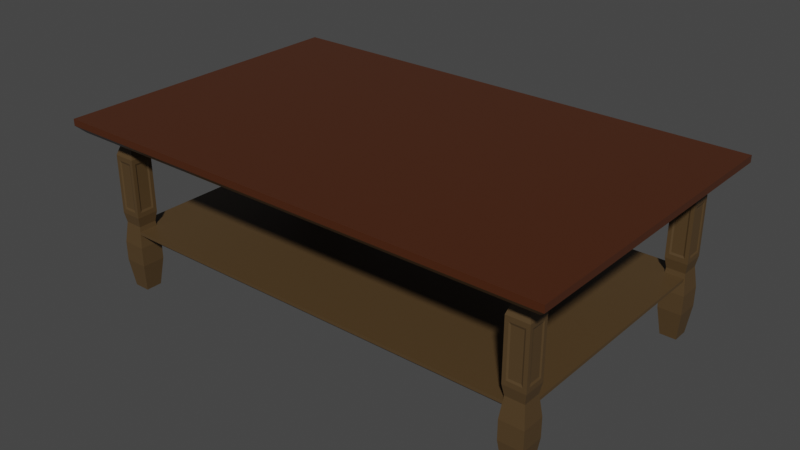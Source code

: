 # Source: coffee_table_0.blend  (saved by Blender 3.6.13; exported with 4.5.12 LTS)
import bpy
from mathutils import Matrix  # noqa: F401  (used for matrix-valued properties, if any)

bpy.ops.wm.read_factory_settings(use_empty=True)
scene = bpy.context.scene
scene.name = 'Scene'

# ---- collections
col_table = bpy.data.collections.new('Table'); scene.collection.children.link(col_table)

# ---- materials (node trees are filled in below, after node groups)
mat_material = bpy.data.materials.new('Material')
mat_material.alpha_threshold = 0.0
mat_material.use_transparent_shadow = False
mat_material.roughness = 0.5
mat_material.line_color = (0.0, 0.0, 0.0, 1.0)
mat_material_001 = bpy.data.materials.new('Material.001')
mat_material_001.use_transparent_shadow = False

# ---- material node trees
mat_material.use_nodes = True; mat_material.node_tree.nodes.clear()
_N = mat_material.node_tree.nodes; _L = mat_material.node_tree.links
n0 = _N.new('ShaderNodeOutputMaterial'); n0.name = 'Material Output'; n0.location = (300, 300)
n1 = _N.new('ShaderNodeBsdfPrincipled'); n1.name = 'Principled BSDF'; n1.location = (10, 300)
n1.distribution = 'GGX'
n1.subsurface_method = 'RANDOM_WALK_SKIN'
n1.inputs[0].default_value = (0.06949, 0.01932, 0.005675, 1.0)
n1.inputs[2].default_value = 0.3333
n1.inputs[3].default_value = 1.45
n1.inputs[27].default_value = (0.0, 0.0, 0.0, 1.0)
n1.inputs[28].default_value = 1.0
_L.new(n1.outputs[0], n0.inputs[0])
n0.is_active_output = True
mat_material_001.use_nodes = True; mat_material_001.node_tree.nodes.clear()
_N = mat_material_001.node_tree.nodes; _L = mat_material_001.node_tree.links
n0 = _N.new('ShaderNodeBsdfPrincipled'); n0.name = 'Principled BSDF'; n0.location = (10, 300)
n0.distribution = 'GGX'
n0.subsurface_method = 'RANDOM_WALK_SKIN'
n0.inputs[0].default_value = (0.08244, 0.04854, 0.01881, 1.0)
n0.inputs[3].default_value = 1.45
n0.inputs[27].default_value = (0.0, 0.0, 0.0, 1.0)
n0.inputs[28].default_value = 1.0
n1 = _N.new('ShaderNodeOutputMaterial'); n1.name = 'Material Output'; n1.location = (300, 300)
_L.new(n0.outputs[0], n1.inputs[0])
n1.is_active_output = True

# ---- world
world_world = bpy.data.worlds.new('World'); scene.world = world_world
world_world.use_nodes = True; world_world.node_tree.nodes.clear()
_N = world_world.node_tree.nodes; _L = world_world.node_tree.links
n0 = _N.new('ShaderNodeOutputWorld'); n0.name = 'World Output'; n0.location = (300, 300)
n1 = _N.new('ShaderNodeBackground'); n1.name = 'Background'; n1.location = (10, 300)
n1.inputs[0].default_value = (0.05088, 0.05088, 0.05088, 1.0)
_L.new(n1.outputs[0], n0.inputs[0])
n0.is_active_output = True
world_world.color = (0.05088, 0.05088, 0.05088)
world_world.use_sun_shadow = False
world_world.sun_shadow_jitter_overblur = 0.0

# ---- meshes
me_cube = bpy.data.meshes.new('Cube')
me_cube.from_pydata([(0.6269, 0.3913, 0.01725), (0.6269, -0.3913, 0.01725), (-0.6306, 0.3913, 0.01725), (-0.6306, -0.3913, 0.01725), (0.6091, 0.3735, -0.01725), (0.6269, 0.3913, 0.0005266), (0.6091, -0.3735, -0.01725), (0.6269, -0.3913, 0.0005266), (-0.6306, 0.3913, 0.0005266), (-0.6128, 0.3735, -0.01725), (-0.6128, -0.3735, -0.01725), (-0.6306, -0.3913, 0.0005266)], [], [(0, 2, 3, 1), (11, 3, 2, 8), (7, 1, 3, 11), (9, 4, 6, 10), (5, 0, 1, 7), (9, 10, 11, 8), (4, 9, 8, 5), (10, 6, 7, 11), (6, 4, 5, 7), (8, 2, 0, 5)])
_uv = me_cube.uv_layers.new(name='UVMap')
_uv.uv.foreach_set('vector', [0.625, 0.5, 0.875, 0.5, 0.875, 0.75, 0.625, 0.75, 0.5038, 0.0, 0.625, 0.0, 0.625, 0.25, 0.5038, 0.25, 0.5038, 0.75, 0.625, 0.75, 0.625, 1.0, 0.5038, 1.0, 0.1296, 0.5057, 0.3704, 0.5057, 0.3704, 0.7443, 0.1296, 0.7443, 0.5038, 0.5, 0.625, 0.5, 0.625, 0.75, 0.5038, 0.75, 0.1296, 0.5057, 0.1296, 0.7443, 0.125, 0.75, 0.125, 0.5, 0.3704, 0.5057, 0.1296, 0.5057, 0.125, 0.5, 0.375, 0.5, 0.1296, 0.7443, 0.3704, 0.7443, 0.375, 0.75, 0.125, 0.75, 0.3704, 0.7443, 0.3704, 0.5057, 0.5038, 0.5, 0.5038, 0.75, 0.5038, 0.25, 0.625, 0.25, 0.625, 0.5, 0.5038, 0.5])
me_cube.materials.append(mat_material)
me_cube.use_mirror_vertex_groups = False
me_cube.update()
me_cube_001 = bpy.data.meshes.new('Cube.001')
me_cube_001.from_pydata([(-0.02911, -0.02911, -0.1689), (-0.02911, -0.02911, -0.1209), (-0.02911, 0.02911, -0.1689), (-0.02911, 0.02911, -0.1209), (0.02911, -0.02911, -0.1689), (0.02911, -0.02911, -0.1209), (0.02911, 0.02911, -0.1689), (0.02911, 0.02911, -0.1209), (-0.02282, -0.02282, -0.06867), (-0.02282, 0.02282, -0.06867), (0.02282, 0.02282, -0.06867), (0.02282, -0.02282, -0.06867), (-0.0203, 0.0203, -0.2394), (-0.0203, -0.0203, -0.2394), (0.0203, 0.0203, -0.2394), (0.0203, -0.0203, -0.2394), (-0.02709, -0.02709, -0.04343), (-0.02709, 0.02709, -0.04343), (0.02709, 0.02709, -0.04343), (0.02709, -0.02709, -0.04343), (-0.02709, -0.02709, 0.1031), (-0.02709, 0.02709, 0.1031), (0.02709, 0.02709, 0.1031), (0.02709, -0.02709, 0.1031), (-0.01561, -0.01561, 0.1363), (-0.01561, 0.01561, 0.1363), (0.01561, 0.01561, 0.1363), (0.01561, -0.01561, 0.1363), (-0.02649, -0.02649, 0.1631), (-0.02649, 0.02649, 0.1631), (0.02649, 0.02649, 0.1631), (0.02649, -0.02649, 0.1631), (0.02709, -0.01822, -0.03182), (0.02709, 0.01822, -0.03182), (0.02709, 0.01822, 0.0915), (0.02709, -0.01822, 0.0915), (-0.02709, 0.01822, -0.03182), (-0.02709, -0.01822, -0.03182), (-0.02709, -0.01822, 0.0915), (-0.02709, 0.01822, 0.0915), (-0.01822, -0.02709, -0.03182), (0.01822, -0.02709, -0.03182), (0.01822, -0.02709, 0.0915), (-0.01822, -0.02709, 0.0915), (0.01822, 0.02709, -0.03182), (-0.01822, 0.02709, -0.03182), (-0.01822, 0.02709, 0.0915), (0.01822, 0.02709, 0.0915), (0.02526, -0.01438, -0.0268), (0.02526, 0.01438, -0.0268), (0.02526, 0.01438, 0.08648), (0.02526, -0.01438, 0.08648), (-0.02526, 0.01438, -0.0268), (-0.02526, -0.01438, -0.0268), (-0.02526, -0.01438, 0.08648), (-0.02526, 0.01438, 0.08648), (-0.01438, -0.02526, -0.0268), (0.01438, -0.02526, -0.0268), (0.01438, -0.02526, 0.08648), (-0.01438, -0.02526, 0.08648), (0.01438, 0.02526, -0.0268), (-0.01438, 0.02526, -0.0268), (-0.01438, 0.02526, 0.08648), (0.01438, 0.02526, 0.08648)], [], [(0, 1, 3, 2), (2, 3, 7, 6), (6, 7, 5, 4), (4, 5, 1, 0), (0, 2, 12, 13), (1, 5, 11, 8), (11, 10, 18, 19), (7, 3, 9, 10), (5, 7, 10, 11), (3, 1, 8, 9), (12, 14, 15, 13), (6, 4, 15, 14), (4, 0, 13, 15), (2, 6, 14, 12), (48, 49, 50, 51), (9, 8, 16, 17), (8, 11, 19, 16), (10, 9, 17, 18), (21, 20, 24, 25), (52, 53, 54, 55), (56, 57, 58, 59), (60, 61, 62, 63), (24, 27, 31, 28), (20, 23, 27, 24), (22, 21, 25, 26), (23, 22, 26, 27), (30, 29, 28, 31), (26, 25, 29, 30), (27, 26, 30, 31), (25, 24, 28, 29), (19, 18, 33, 32), (18, 22, 34, 33), (22, 23, 35, 34), (23, 19, 32, 35), (17, 16, 37, 36), (16, 20, 38, 37), (20, 21, 39, 38), (21, 17, 36, 39), (16, 19, 41, 40), (19, 23, 42, 41), (23, 20, 43, 42), (20, 16, 40, 43), (18, 17, 45, 44), (17, 21, 46, 45), (21, 22, 47, 46), (22, 18, 44, 47), (32, 33, 49, 48), (33, 34, 50, 49), (34, 35, 51, 50), (35, 32, 48, 51), (36, 37, 53, 52), (37, 38, 54, 53), (38, 39, 55, 54), (39, 36, 52, 55), (40, 41, 57, 56), (41, 42, 58, 57), (42, 43, 59, 58), (43, 40, 56, 59), (44, 45, 61, 60), (45, 46, 62, 61), (46, 47, 63, 62), (47, 44, 60, 63)])
_uv = me_cube_001.uv_layers.new(name='UVMap')
_uv.uv.foreach_set('vector', [0.375, 0.0, 0.625, 0.0, 0.625, 0.25, 0.375, 0.25, 0.375, 0.25, 0.625, 0.25, 0.625, 0.5, 0.375, 0.5, 0.375, 0.5, 0.625, 0.5, 0.625, 0.75, 0.375, 0.75, 0.375, 0.75, 0.625, 0.75, 0.625, 1.0, 0.375, 1.0, 0.375, 0.0, 0.375, 0.25, 0.375, 0.25, 0.375, 0.0, 0.625, 1.0, 0.625, 0.75, 0.625, 0.75, 0.625, 1.0, 0.625, 0.75, 0.625, 0.5, 0.625, 0.5, 0.625, 0.75, 0.625, 0.5, 0.625, 0.25, 0.625, 0.25, 0.625, 0.5, 0.625, 0.75, 0.625, 0.5, 0.625, 0.5, 0.625, 0.75, 0.625, 0.25, 0.625, 0.0, 0.625, 0.0, 0.625, 0.25, 0.125, 0.5, 0.375, 0.5, 0.375, 0.75, 0.125, 0.75, 0.375, 0.5, 0.375, 0.75, 0.375, 0.75, 0.375, 0.5, 0.375, 0.75, 0.375, 1.0, 0.375, 1.0, 0.375, 0.75, 0.375, 0.25, 0.375, 0.5, 0.375, 0.5, 0.375, 0.25, 0.625, 0.6913, 0.625, 0.5587, 0.625, 0.5587, 0.625, 0.6913, 0.625, 0.25, 0.625, 0.0, 0.625, 0.0, 0.625, 0.25, 0.625, 1.0, 0.625, 0.75, 0.625, 0.75, 0.625, 1.0, 0.625, 0.5, 0.625, 0.25, 0.625, 0.25, 0.625, 0.5, 0.625, 0.25, 0.625, 0.0, 0.625, 0.0, 0.625, 0.25, 0.625, 0.1913, 0.625, 0.05865, 0.625, 0.05865, 0.625, 0.1913, 0.625, 0.9413, 0.625, 0.8087, 0.625, 0.8087, 0.625, 0.9413, 0.625, 0.4413, 0.625, 0.3087, 0.625, 0.3087, 0.625, 0.4413, 0.625, 1.0, 0.625, 0.75, 0.625, 0.75, 0.625, 1.0, 0.625, 1.0, 0.625, 0.75, 0.625, 0.75, 0.625, 1.0, 0.625, 0.5, 0.625, 0.25, 0.625, 0.25, 0.625, 0.5, 0.625, 0.75, 0.625, 0.5, 0.625, 0.5, 0.625, 0.75, 0.625, 0.5, 0.875, 0.5, 0.875, 0.75, 0.625, 0.75, 0.625, 0.5, 0.625, 0.25, 0.625, 0.25, 0.625, 0.5, 0.625, 0.75, 0.625, 0.5, 0.625, 0.5, 0.625, 0.75, 0.625, 0.25, 0.625, 0.0, 0.625, 0.0, 0.625, 0.25, 0.625, 0.75, 0.625, 0.5, 0.625, 0.541, 0.625, 0.709, 0.625, 0.5, 0.625, 0.5, 0.625, 0.541, 0.625, 0.541, 0.625, 0.5, 0.625, 0.75, 0.625, 0.709, 0.625, 0.541, 0.625, 0.75, 0.625, 0.75, 0.625, 0.709, 0.625, 0.709, 0.625, 0.25, 0.625, 0.0, 0.625, 0.04095, 0.625, 0.209, 0.625, 0.0, 0.625, 0.0, 0.625, 0.04095, 0.625, 0.04095, 0.625, 0.0, 0.625, 0.25, 0.625, 0.209, 0.625, 0.04095, 0.625, 0.25, 0.625, 0.25, 0.625, 0.209, 0.625, 0.209, 0.625, 1.0, 0.625, 0.75, 0.625, 0.791, 0.625, 0.959, 0.625, 0.75, 0.625, 0.75, 0.625, 0.791, 0.625, 0.791, 0.625, 0.75, 0.625, 1.0, 0.625, 0.959, 0.625, 0.791, 0.625, 1.0, 0.625, 1.0, 0.625, 0.959, 0.625, 0.959, 0.625, 0.5, 0.625, 0.25, 0.625, 0.291, 0.625, 0.459, 0.625, 0.25, 0.625, 0.25, 0.625, 0.291, 0.625, 0.291, 0.625, 0.25, 0.625, 0.5, 0.625, 0.459, 0.625, 0.291, 0.625, 0.5, 0.625, 0.5, 0.625, 0.459, 0.625, 0.459, 0.625, 0.709, 0.625, 0.541, 0.625, 0.5587, 0.625, 0.6913, 0.625, 0.541, 0.625, 0.541, 0.625, 0.5587, 0.625, 0.5587, 0.625, 0.541, 0.625, 0.709, 0.625, 0.6913, 0.625, 0.5587, 0.625, 0.709, 0.625, 0.709, 0.625, 0.6913, 0.625, 0.6913, 0.625, 0.209, 0.625, 0.04095, 0.625, 0.05865, 0.625, 0.1913, 0.625, 0.04095, 0.625, 0.04095, 0.625, 0.05865, 0.625, 0.05865, 0.625, 0.04095, 0.625, 0.209, 0.625, 0.1913, 0.625, 0.05865, 0.625, 0.209, 0.625, 0.209, 0.625, 0.1913, 0.625, 0.1913, 0.625, 0.959, 0.625, 0.791, 0.625, 0.8087, 0.625, 0.9413, 0.625, 0.791, 0.625, 0.791, 0.625, 0.8087, 0.625, 0.8087, 0.625, 0.791, 0.625, 0.959, 0.625, 0.9413, 0.625, 0.8087, 0.625, 0.959, 0.625, 0.959, 0.625, 0.9413, 0.625, 0.9413, 0.625, 0.459, 0.625, 0.291, 0.625, 0.3087, 0.625, 0.4413, 0.625, 0.291, 0.625, 0.291, 0.625, 0.3087, 0.625, 0.3087, 0.625, 0.291, 0.625, 0.459, 0.625, 0.4413, 0.625, 0.3087, 0.625, 0.459, 0.625, 0.459, 0.625, 0.4413, 0.625, 0.4413])
me_cube_001.materials.append(mat_material_001)
me_cube_001.update()
me_cube_002 = bpy.data.meshes.new('Cube.002')
me_cube_002.from_pydata([(0.5618, 0.3312, 0.008497), (0.5618, -0.3312, 0.008497), (-0.5593, 0.3312, 0.008497), (-0.5593, -0.3312, 0.008497), (0.5521, 0.3215, -0.008497), (0.5618, 0.3312, 0.001204), (0.5521, -0.3215, -0.008497), (0.5618, -0.3312, 0.001204), (-0.5593, 0.3312, 0.001204), (-0.5496, 0.3215, -0.008497), (-0.5496, -0.3215, -0.008497), (-0.5593, -0.3312, 0.001204)], [], [(0, 2, 3, 1), (11, 3, 2, 8), (7, 1, 3, 11), (9, 4, 6, 10), (5, 0, 1, 7), (9, 10, 11, 8), (4, 9, 8, 5), (10, 6, 7, 11), (6, 4, 5, 7), (8, 2, 0, 5)])
_uv = me_cube_002.uv_layers.new(name='UVMap')
_uv.uv.foreach_set('vector', [0.625, 0.5, 0.875, 0.5, 0.875, 0.75, 0.625, 0.75, 0.5177, 0.0, 0.625, 0.0, 0.625, 0.25, 0.5177, 0.25, 0.5177, 0.75, 0.625, 0.75, 0.625, 1.0, 0.5177, 1.0, 0.128, 0.5037, 0.372, 0.5037, 0.372, 0.7463, 0.128, 0.7463, 0.5177, 0.5, 0.625, 0.5, 0.625, 0.75, 0.5177, 0.75, 0.128, 0.5037, 0.128, 0.7463, 0.125, 0.75, 0.125, 0.5, 0.372, 0.5037, 0.128, 0.5037, 0.125, 0.5, 0.375, 0.5, 0.128, 0.7463, 0.372, 0.7463, 0.375, 0.75, 0.125, 0.75, 0.372, 0.7463, 0.372, 0.5037, 0.5177, 0.5, 0.5177, 0.75, 0.5177, 0.25, 0.625, 0.25, 0.625, 0.5, 0.5177, 0.5])
me_cube_002.materials.append(mat_material_001)
me_cube_002.use_mirror_vertex_groups = False
me_cube_002.update()
me_cube_003 = bpy.data.meshes.new('Cube.003')
me_cube_003.from_pydata([(0.02911, -0.02911, -0.1689), (0.02911, -0.02911, -0.1209), (0.02911, 0.02911, -0.1689), (0.02911, 0.02911, -0.1209), (-0.02911, -0.02911, -0.1689), (-0.02911, -0.02911, -0.1209), (-0.02911, 0.02911, -0.1689), (-0.02911, 0.02911, -0.1209), (0.02282, -0.02282, -0.06867), (0.02282, 0.02282, -0.06867), (-0.02282, 0.02282, -0.06867), (-0.02282, -0.02282, -0.06867), (0.0203, 0.0203, -0.2394), (0.0203, -0.0203, -0.2394), (-0.0203, 0.0203, -0.2394), (-0.0203, -0.0203, -0.2394), (0.02709, -0.02709, -0.04343), (0.02709, 0.02709, -0.04343), (-0.02709, 0.02709, -0.04343), (-0.02709, -0.02709, -0.04343), (0.02709, -0.02709, 0.1031), (0.02709, 0.02709, 0.1031), (-0.02709, 0.02709, 0.1031), (-0.02709, -0.02709, 0.1031), (0.01561, -0.01561, 0.1363), (0.01561, 0.01561, 0.1363), (-0.01561, 0.01561, 0.1363), (-0.01561, -0.01561, 0.1363), (0.02649, -0.02649, 0.1631), (0.02649, 0.02649, 0.1631), (-0.02649, 0.02649, 0.1631), (-0.02649, -0.02649, 0.1631), (-0.02709, -0.01822, -0.03182), (-0.02709, 0.01822, -0.03182), (-0.02709, 0.01822, 0.0915), (-0.02709, -0.01822, 0.0915), (0.02709, 0.01822, -0.03182), (0.02709, -0.01822, -0.03182), (0.02709, -0.01822, 0.0915), (0.02709, 0.01822, 0.0915), (0.01822, -0.02709, -0.03182), (-0.01822, -0.02709, -0.03182), (-0.01822, -0.02709, 0.0915), (0.01822, -0.02709, 0.0915), (-0.01822, 0.02709, -0.03182), (0.01822, 0.02709, -0.03182), (0.01822, 0.02709, 0.0915), (-0.01822, 0.02709, 0.0915), (-0.02526, -0.01438, -0.0268), (-0.02526, 0.01438, -0.0268), (-0.02526, 0.01438, 0.08648), (-0.02526, -0.01438, 0.08648), (0.02526, 0.01438, -0.0268), (0.02526, -0.01438, -0.0268), (0.02526, -0.01438, 0.08648), (0.02526, 0.01438, 0.08648), (0.01438, -0.02526, -0.0268), (-0.01438, -0.02526, -0.0268), (-0.01438, -0.02526, 0.08648), (0.01438, -0.02526, 0.08648), (-0.01438, 0.02526, -0.0268), (0.01438, 0.02526, -0.0268), (0.01438, 0.02526, 0.08648), (-0.01438, 0.02526, 0.08648)], [], [(0, 2, 3, 1), (2, 6, 7, 3), (6, 4, 5, 7), (4, 0, 1, 5), (0, 13, 12, 2), (1, 8, 11, 5), (11, 19, 18, 10), (7, 10, 9, 3), (5, 11, 10, 7), (3, 9, 8, 1), (12, 13, 15, 14), (6, 14, 15, 4), (4, 15, 13, 0), (2, 12, 14, 6), (48, 51, 50, 49), (9, 17, 16, 8), (8, 16, 19, 11), (10, 18, 17, 9), (21, 25, 24, 20), (52, 55, 54, 53), (56, 59, 58, 57), (60, 63, 62, 61), (24, 28, 31, 27), (20, 24, 27, 23), (22, 26, 25, 21), (23, 27, 26, 22), (30, 31, 28, 29), (26, 30, 29, 25), (27, 31, 30, 26), (25, 29, 28, 24), (19, 32, 33, 18), (18, 33, 34, 22), (22, 34, 35, 23), (23, 35, 32, 19), (17, 36, 37, 16), (16, 37, 38, 20), (20, 38, 39, 21), (21, 39, 36, 17), (16, 40, 41, 19), (19, 41, 42, 23), (23, 42, 43, 20), (20, 43, 40, 16), (18, 44, 45, 17), (17, 45, 46, 21), (21, 46, 47, 22), (22, 47, 44, 18), (32, 48, 49, 33), (33, 49, 50, 34), (34, 50, 51, 35), (35, 51, 48, 32), (36, 52, 53, 37), (37, 53, 54, 38), (38, 54, 55, 39), (39, 55, 52, 36), (40, 56, 57, 41), (41, 57, 58, 42), (42, 58, 59, 43), (43, 59, 56, 40), (44, 60, 61, 45), (45, 61, 62, 46), (46, 62, 63, 47), (47, 63, 60, 44)])
_uv = me_cube_003.uv_layers.new(name='UVMap')
_uv.uv.foreach_set('vector', [0.375, 0.0, 0.375, 0.25, 0.625, 0.25, 0.625, 0.0, 0.375, 0.25, 0.375, 0.5, 0.625, 0.5, 0.625, 0.25, 0.375, 0.5, 0.375, 0.75, 0.625, 0.75, 0.625, 0.5, 0.375, 0.75, 0.375, 1.0, 0.625, 1.0, 0.625, 0.75, 0.375, 0.0, 0.375, 0.0, 0.375, 0.25, 0.375, 0.25, 0.625, 1.0, 0.625, 1.0, 0.625, 0.75, 0.625, 0.75, 0.625, 0.75, 0.625, 0.75, 0.625, 0.5, 0.625, 0.5, 0.625, 0.5, 0.625, 0.5, 0.625, 0.25, 0.625, 0.25, 0.625, 0.75, 0.625, 0.75, 0.625, 0.5, 0.625, 0.5, 0.625, 0.25, 0.625, 0.25, 0.625, 0.0, 0.625, 0.0, 0.125, 0.5, 0.125, 0.75, 0.375, 0.75, 0.375, 0.5, 0.375, 0.5, 0.375, 0.5, 0.375, 0.75, 0.375, 0.75, 0.375, 0.75, 0.375, 0.75, 0.375, 1.0, 0.375, 1.0, 0.375, 0.25, 0.375, 0.25, 0.375, 0.5, 0.375, 0.5, 0.625, 0.6913, 0.625, 0.6913, 0.625, 0.5587, 0.625, 0.5587, 0.625, 0.25, 0.625, 0.25, 0.625, 0.0, 0.625, 0.0, 0.625, 1.0, 0.625, 1.0, 0.625, 0.75, 0.625, 0.75, 0.625, 0.5, 0.625, 0.5, 0.625, 0.25, 0.625, 0.25, 0.625, 0.25, 0.625, 0.25, 0.625, 0.0, 0.625, 0.0, 0.625, 0.1913, 0.625, 0.1913, 0.625, 0.05865, 0.625, 0.05865, 0.625, 0.9413, 0.625, 0.9413, 0.625, 0.8087, 0.625, 0.8087, 0.625, 0.4413, 0.625, 0.4413, 0.625, 0.3087, 0.625, 0.3087, 0.625, 1.0, 0.625, 1.0, 0.625, 0.75, 0.625, 0.75, 0.625, 1.0, 0.625, 1.0, 0.625, 0.75, 0.625, 0.75, 0.625, 0.5, 0.625, 0.5, 0.625, 0.25, 0.625, 0.25, 0.625, 0.75, 0.625, 0.75, 0.625, 0.5, 0.625, 0.5, 0.625, 0.5, 0.625, 0.75, 0.875, 0.75, 0.875, 0.5, 0.625, 0.5, 0.625, 0.5, 0.625, 0.25, 0.625, 0.25, 0.625, 0.75, 0.625, 0.75, 0.625, 0.5, 0.625, 0.5, 0.625, 0.25, 0.625, 0.25, 0.625, 0.0, 0.625, 0.0, 0.625, 0.75, 0.625, 0.709, 0.625, 0.541, 0.625, 0.5, 0.625, 0.5, 0.625, 0.541, 0.625, 0.541, 0.625, 0.5, 0.625, 0.5, 0.625, 0.541, 0.625, 0.709, 0.625, 0.75, 0.625, 0.75, 0.625, 0.709, 0.625, 0.709, 0.625, 0.75, 0.625, 0.25, 0.625, 0.209, 0.625, 0.04095, 0.625, 0.0, 0.625, 0.0, 0.625, 0.04095, 0.625, 0.04095, 0.625, 0.0, 0.625, 0.0, 0.625, 0.04095, 0.625, 0.209, 0.625, 0.25, 0.625, 0.25, 0.625, 0.209, 0.625, 0.209, 0.625, 0.25, 0.625, 1.0, 0.625, 0.959, 0.625, 0.791, 0.625, 0.75, 0.625, 0.75, 0.625, 0.791, 0.625, 0.791, 0.625, 0.75, 0.625, 0.75, 0.625, 0.791, 0.625, 0.959, 0.625, 1.0, 0.625, 1.0, 0.625, 0.959, 0.625, 0.959, 0.625, 1.0, 0.625, 0.5, 0.625, 0.459, 0.625, 0.291, 0.625, 0.25, 0.625, 0.25, 0.625, 0.291, 0.625, 0.291, 0.625, 0.25, 0.625, 0.25, 0.625, 0.291, 0.625, 0.459, 0.625, 0.5, 0.625, 0.5, 0.625, 0.459, 0.625, 0.459, 0.625, 0.5, 0.625, 0.709, 0.625, 0.6913, 0.625, 0.5587, 0.625, 0.541, 0.625, 0.541, 0.625, 0.5587, 0.625, 0.5587, 0.625, 0.541, 0.625, 0.541, 0.625, 0.5587, 0.625, 0.6913, 0.625, 0.709, 0.625, 0.709, 0.625, 0.6913, 0.625, 0.6913, 0.625, 0.709, 0.625, 0.209, 0.625, 0.1913, 0.625, 0.05865, 0.625, 0.04095, 0.625, 0.04095, 0.625, 0.05865, 0.625, 0.05865, 0.625, 0.04095, 0.625, 0.04095, 0.625, 0.05865, 0.625, 0.1913, 0.625, 0.209, 0.625, 0.209, 0.625, 0.1913, 0.625, 0.1913, 0.625, 0.209, 0.625, 0.959, 0.625, 0.9413, 0.625, 0.8087, 0.625, 0.791, 0.625, 0.791, 0.625, 0.8087, 0.625, 0.8087, 0.625, 0.791, 0.625, 0.791, 0.625, 0.8087, 0.625, 0.9413, 0.625, 0.959, 0.625, 0.959, 0.625, 0.9413, 0.625, 0.9413, 0.625, 0.959, 0.625, 0.459, 0.625, 0.4413, 0.625, 0.3087, 0.625, 0.291, 0.625, 0.291, 0.625, 0.3087, 0.625, 0.3087, 0.625, 0.291, 0.625, 0.291, 0.625, 0.3087, 0.625, 0.4413, 0.625, 0.459, 0.625, 0.459, 0.625, 0.4413, 0.625, 0.4413, 0.625, 0.459])
me_cube_003.materials.append(mat_material_001)
me_cube_003.update()
me_cube_004 = bpy.data.meshes.new('Cube.004')
me_cube_004.from_pydata([(-0.02911, 0.0291, -0.1689), (-0.02911, -0.02911, -0.1689), (-0.02911, 0.0291, -0.1209), (0.02911, 0.0291, -0.1689), (-0.0203, 0.0203, -0.2394), (-0.0203, -0.0203, -0.2394), (0.0203, 0.0203, -0.2394), (0.0203, -0.0203, -0.2394), (0.02911, -0.02911, -0.1689), (0.02911, -0.02911, -0.1209), (-0.02911, -0.02911, -0.1209), (0.02911, 0.0291, -0.1209), (0.02282, -0.02282, -0.06867), (-0.02282, -0.02282, -0.06867), (0.02282, 0.02282, -0.06867), (0.02709, -0.02709, -0.04343), (-0.02709, -0.02709, -0.04343), (0.02709, 0.02709, -0.04343), (0.02709, -0.02709, 0.1031), (0.02709, -0.01822, -0.03182), (0.01822, -0.02709, -0.03182), (-0.01822, -0.02709, -0.03182), (0.01822, -0.02709, 0.0915), (0.01438, -0.02526, -0.0268), (-0.01438, -0.02526, -0.0268), (0.01438, -0.02526, 0.08648), (-0.01438, -0.02526, 0.08648), (-0.01822, -0.02709, 0.0915), (-0.02709, -0.02709, 0.1031), (-0.02709, 0.02709, 0.1031), (-0.01561, -0.01561, 0.1363), (-0.02709, -0.01822, 0.0915), (-0.02709, -0.01822, -0.03182), (-0.02709, 0.01822, 0.0915), (-0.02526, -0.01438, 0.08648), (-0.02526, -0.01438, -0.0268), (-0.02526, 0.01438, 0.08648), (-0.02526, 0.01438, -0.0268), (-0.02709, 0.01822, -0.03182), (-0.02709, 0.02709, -0.04343), (-0.02282, 0.02282, -0.06867), (-0.01822, 0.02709, -0.03182), (0.01822, 0.02709, -0.03182), (-0.01822, 0.02709, 0.0915), (-0.01438, 0.02526, -0.0268), (0.01438, 0.02526, -0.0268), (-0.01438, 0.02526, 0.08648), (0.01438, 0.02526, 0.08648), (0.01822, 0.02709, 0.0915), (0.02709, 0.02709, 0.1031), (0.01561, 0.01561, 0.1363), (0.02709, 0.01822, 0.0915), (0.02709, 0.01822, -0.03182), (0.02709, -0.01822, 0.0915), (0.02526, 0.01438, 0.08648), (0.02526, 0.01438, -0.0268), (0.02526, -0.01438, 0.08648), (0.02526, -0.01438, -0.0268), (0.01561, -0.01561, 0.1363), (-0.01561, 0.01561, 0.1363), (0.02649, 0.02649, 0.1631), (0.02649, -0.02649, 0.1631), (-0.02649, 0.02649, 0.1631), (-0.02649, -0.02649, 0.1631)], [], [(0, 4, 5, 1), (0, 1, 10, 2), (3, 0, 2, 11), (3, 6, 4, 0), (5, 4, 6, 7), (8, 7, 6, 3), (1, 5, 7, 8), (1, 8, 9, 10), (8, 3, 11, 9), (9, 12, 13, 10), (11, 14, 12, 9), (12, 15, 16, 13), (14, 17, 15, 12), (15, 20, 21, 16), (17, 52, 19, 15), (18, 22, 20, 15), (15, 19, 53, 18), (20, 23, 24, 21), (22, 25, 23, 20), (23, 25, 26, 24), (27, 26, 25, 22), (21, 24, 26, 27), (16, 21, 27, 28), (28, 27, 22, 18), (29, 33, 31, 28), (28, 30, 59, 29), (18, 58, 30, 28), (28, 31, 32, 16), (31, 34, 35, 32), (33, 36, 34, 31), (35, 34, 36, 37), (38, 37, 36, 33), (32, 35, 37, 38), (16, 32, 38, 39), (39, 38, 33, 29), (13, 16, 39, 40), (39, 41, 42, 17), (40, 39, 17, 14), (29, 43, 41, 39), (41, 44, 45, 42), (43, 46, 44, 41), (44, 46, 47, 45), (48, 47, 46, 43), (42, 45, 47, 48), (17, 42, 48, 49), (49, 48, 43, 29), (18, 53, 51, 49), (49, 50, 58, 18), (29, 59, 50, 49), (49, 51, 52, 17), (51, 54, 55, 52), (53, 56, 54, 51), (55, 54, 56, 57), (19, 57, 56, 53), (52, 55, 57, 19), (50, 60, 61, 58), (59, 62, 60, 50), (61, 60, 62, 63), (30, 63, 62, 59), (58, 61, 63, 30), (10, 13, 40, 2), (2, 40, 14, 11)])
_uv = me_cube_004.uv_layers.new(name='UVMap')
_uv.uv.foreach_set('vector', [0.375, 0.0, 0.375, 0.0, 0.375, 0.25, 0.375, 0.25, 0.375, 0.0, 0.375, 0.25, 0.625, 0.25, 0.625, 0.0, 0.375, 0.75, 0.375, 1.0, 0.625, 1.0, 0.625, 0.75, 0.375, 0.75, 0.375, 0.75, 0.375, 1.0, 0.375, 1.0, 0.125, 0.5, 0.125, 0.75, 0.375, 0.75, 0.375, 0.5, 0.375, 0.5, 0.375, 0.5, 0.375, 0.75, 0.375, 0.75, 0.375, 0.25, 0.375, 0.25, 0.375, 0.5, 0.375, 0.5, 0.375, 0.25, 0.375, 0.5, 0.625, 0.5, 0.625, 0.25, 0.375, 0.5, 0.375, 0.75, 0.625, 0.75, 0.625, 0.5, 0.625, 0.5, 0.625, 0.5, 0.625, 0.25, 0.625, 0.25, 0.625, 0.75, 0.625, 0.75, 0.625, 0.5, 0.625, 0.5, 0.625, 0.5, 0.625, 0.5, 0.625, 0.25, 0.625, 0.25, 0.625, 0.75, 0.625, 0.75, 0.625, 0.5, 0.625, 0.5, 0.625, 0.5, 0.625, 0.459, 0.625, 0.291, 0.625, 0.25, 0.625, 0.75, 0.625, 0.709, 0.625, 0.541, 0.625, 0.5, 0.625, 0.5, 0.625, 0.459, 0.625, 0.459, 0.625, 0.5, 0.625, 0.5, 0.625, 0.541, 0.625, 0.541, 0.625, 0.5, 0.625, 0.459, 0.625, 0.4413, 0.625, 0.3087, 0.625, 0.291, 0.625, 0.459, 0.625, 0.4413, 0.625, 0.4413, 0.625, 0.459, 0.625, 0.4413, 0.625, 0.4413, 0.625, 0.3087, 0.625, 0.3087, 0.625, 0.291, 0.625, 0.3087, 0.625, 0.4413, 0.625, 0.459, 0.625, 0.291, 0.625, 0.3087, 0.625, 0.3087, 0.625, 0.291, 0.625, 0.25, 0.625, 0.291, 0.625, 0.291, 0.625, 0.25, 0.625, 0.25, 0.625, 0.291, 0.625, 0.459, 0.625, 0.5, 0.625, 0.0, 0.625, 0.04095, 0.625, 0.209, 0.625, 0.25, 0.625, 0.25, 0.625, 0.25, 0.625, 0.0, 0.625, 0.0, 0.625, 0.5, 0.625, 0.5, 0.625, 0.25, 0.625, 0.25, 0.625, 0.25, 0.625, 0.209, 0.625, 0.209, 0.625, 0.25, 0.625, 0.209, 0.625, 0.1913, 0.625, 0.1913, 0.625, 0.209, 0.625, 0.04095, 0.625, 0.05865, 0.625, 0.1913, 0.625, 0.209, 0.625, 0.1913, 0.625, 0.1913, 0.625, 0.05865, 0.625, 0.05865, 0.625, 0.04095, 0.625, 0.05865, 0.625, 0.05865, 0.625, 0.04095, 0.625, 0.209, 0.625, 0.1913, 0.625, 0.05865, 0.625, 0.04095, 0.625, 0.25, 0.625, 0.209, 0.625, 0.04095, 0.625, 0.0, 0.625, 0.0, 0.625, 0.04095, 0.625, 0.04095, 0.625, 0.0, 0.625, 0.25, 0.625, 0.25, 0.625, 0.0, 0.625, 0.0, 0.625, 1.0, 0.625, 0.959, 0.625, 0.791, 0.625, 0.75, 0.625, 1.0, 0.625, 1.0, 0.625, 0.75, 0.625, 0.75, 0.625, 1.0, 0.625, 0.959, 0.625, 0.959, 0.625, 1.0, 0.625, 0.959, 0.625, 0.9413, 0.625, 0.8087, 0.625, 0.791, 0.625, 0.959, 0.625, 0.9413, 0.625, 0.9413, 0.625, 0.959, 0.625, 0.9413, 0.625, 0.9413, 0.625, 0.8087, 0.625, 0.8087, 0.625, 0.791, 0.625, 0.8087, 0.625, 0.9413, 0.625, 0.959, 0.625, 0.791, 0.625, 0.8087, 0.625, 0.8087, 0.625, 0.791, 0.625, 0.75, 0.625, 0.791, 0.625, 0.791, 0.625, 0.75, 0.625, 0.75, 0.625, 0.791, 0.625, 0.959, 0.625, 1.0, 0.625, 0.5, 0.625, 0.541, 0.625, 0.709, 0.625, 0.75, 0.625, 0.75, 0.625, 0.75, 0.625, 0.5, 0.625, 0.5, 0.625, 1.0, 0.625, 1.0, 0.625, 0.75, 0.625, 0.75, 0.625, 0.75, 0.625, 0.709, 0.625, 0.709, 0.625, 0.75, 0.625, 0.709, 0.625, 0.6913, 0.625, 0.6913, 0.625, 0.709, 0.625, 0.541, 0.625, 0.5587, 0.625, 0.6913, 0.625, 0.709, 0.625, 0.6913, 0.625, 0.6913, 0.625, 0.5587, 0.625, 0.5587, 0.625, 0.541, 0.625, 0.5587, 0.625, 0.5587, 0.625, 0.541, 0.625, 0.709, 0.625, 0.6913, 0.625, 0.5587, 0.625, 0.541, 0.625, 0.75, 0.625, 0.75, 0.625, 0.5, 0.625, 0.5, 0.625, 1.0, 0.625, 1.0, 0.625, 0.75, 0.625, 0.75, 0.625, 0.5, 0.625, 0.75, 0.875, 0.75, 0.875, 0.5, 0.625, 0.25, 0.625, 0.25, 0.625, 0.0, 0.625, 0.0, 0.625, 0.5, 0.625, 0.5, 0.625, 0.25, 0.625, 0.25, 0.625, 0.25, 0.625, 0.25, 0.625, 0.0, 0.625, 0.0, 0.625, 1.0, 0.625, 1.0, 0.625, 0.75, 0.625, 0.75])
me_cube_004.materials.append(mat_material_001)
me_cube_004.update()
me_cube_005 = bpy.data.meshes.new('Cube.005')
me_cube_005.from_pydata([(0.02911, 0.0291, -0.1689), (0.02911, -0.02911, -0.1689), (0.02911, 0.0291, -0.1209), (-0.0291, 0.0291, -0.1689), (0.0203, 0.0203, -0.2394), (0.0203, -0.0203, -0.2394), (-0.0203, 0.0203, -0.2394), (-0.0203, -0.0203, -0.2394), (-0.0291, -0.02911, -0.1689), (-0.0291, -0.02911, -0.1209), (0.02911, -0.02911, -0.1209), (-0.0291, 0.0291, -0.1209), (-0.02282, -0.02282, -0.06867), (0.02282, -0.02282, -0.06867), (-0.02282, 0.02282, -0.06867), (-0.02709, -0.02709, -0.04343), (0.02709, -0.02709, -0.04343), (-0.02709, 0.02709, -0.04343), (-0.02709, -0.02709, 0.1031), (-0.02709, -0.01822, -0.03182), (-0.01822, -0.02709, -0.03182), (0.01822, -0.02709, -0.03182), (-0.01822, -0.02709, 0.0915), (-0.01438, -0.02526, -0.0268), (0.01438, -0.02526, -0.0268), (-0.01438, -0.02526, 0.08648), (0.01438, -0.02526, 0.08648), (0.01822, -0.02709, 0.0915), (0.02709, -0.02709, 0.1031), (0.02709, 0.02709, 0.1031), (0.01561, -0.01561, 0.1363), (0.02709, -0.01822, 0.0915), (0.02709, -0.01822, -0.03182), (0.02709, 0.01822, 0.0915), (0.02526, -0.01438, 0.08648), (0.02526, -0.01438, -0.0268), (0.02526, 0.01438, 0.08648), (0.02526, 0.01438, -0.0268), (0.02709, 0.01822, -0.03182), (0.02709, 0.02709, -0.04343), (0.02282, 0.02282, -0.06867), (0.01822, 0.02709, -0.03182), (-0.01822, 0.02709, -0.03182), (0.01822, 0.02709, 0.0915), (0.01438, 0.02526, -0.0268), (-0.01438, 0.02526, -0.0268), (0.01438, 0.02526, 0.08648), (-0.01438, 0.02526, 0.08648), (-0.01822, 0.02709, 0.0915), (-0.02709, 0.02709, 0.1031), (-0.01561, 0.01561, 0.1363), (-0.02709, 0.01822, 0.0915), (-0.02709, 0.01822, -0.03182), (-0.02709, -0.01822, 0.0915), (-0.02526, 0.01438, 0.08648), (-0.02526, 0.01438, -0.0268), (-0.02526, -0.01438, 0.08648), (-0.02526, -0.01438, -0.0268), (-0.01561, -0.01561, 0.1363), (0.01561, 0.01561, 0.1363), (-0.02649, 0.02649, 0.1631), (-0.02649, -0.02649, 0.1631), (0.02649, 0.02649, 0.1631), (0.02649, -0.02649, 0.1631)], [], [(0, 1, 5, 4), (0, 2, 10, 1), (3, 11, 2, 0), (3, 0, 4, 6), (5, 7, 6, 4), (8, 3, 6, 7), (1, 8, 7, 5), (1, 10, 9, 8), (8, 9, 11, 3), (9, 10, 13, 12), (11, 9, 12, 14), (12, 13, 16, 15), (14, 12, 15, 17), (15, 16, 21, 20), (17, 15, 19, 52), (18, 15, 20, 22), (15, 18, 53, 19), (20, 21, 24, 23), (22, 20, 23, 25), (23, 24, 26, 25), (27, 22, 25, 26), (21, 27, 26, 24), (16, 28, 27, 21), (28, 18, 22, 27), (29, 28, 31, 33), (28, 29, 59, 30), (18, 28, 30, 58), (28, 16, 32, 31), (31, 32, 35, 34), (33, 31, 34, 36), (35, 37, 36, 34), (38, 33, 36, 37), (32, 38, 37, 35), (16, 39, 38, 32), (39, 29, 33, 38), (13, 40, 39, 16), (39, 17, 42, 41), (40, 14, 17, 39), (29, 39, 41, 43), (41, 42, 45, 44), (43, 41, 44, 46), (44, 45, 47, 46), (48, 43, 46, 47), (42, 48, 47, 45), (17, 49, 48, 42), (49, 29, 43, 48), (18, 49, 51, 53), (49, 18, 58, 50), (29, 49, 50, 59), (49, 17, 52, 51), (51, 52, 55, 54), (53, 51, 54, 56), (55, 57, 56, 54), (19, 53, 56, 57), (52, 19, 57, 55), (50, 58, 61, 60), (59, 50, 60, 62), (61, 63, 62, 60), (30, 59, 62, 63), (58, 30, 63, 61), (10, 2, 40, 13), (2, 11, 14, 40)])
_uv = me_cube_005.uv_layers.new(name='UVMap')
_uv.uv.foreach_set('vector', [0.375, 0.0, 0.375, 0.25, 0.375, 0.25, 0.375, 0.0, 0.375, 0.0, 0.625, 0.0, 0.625, 0.25, 0.375, 0.25, 0.375, 0.75, 0.625, 0.75, 0.625, 1.0, 0.375, 1.0, 0.375, 0.75, 0.375, 1.0, 0.375, 1.0, 0.375, 0.75, 0.125, 0.5, 0.375, 0.5, 0.375, 0.75, 0.125, 0.75, 0.375, 0.5, 0.375, 0.75, 0.375, 0.75, 0.375, 0.5, 0.375, 0.25, 0.375, 0.5, 0.375, 0.5, 0.375, 0.25, 0.375, 0.25, 0.625, 0.25, 0.625, 0.5, 0.375, 0.5, 0.375, 0.5, 0.625, 0.5, 0.625, 0.75, 0.375, 0.75, 0.625, 0.5, 0.625, 0.25, 0.625, 0.25, 0.625, 0.5, 0.625, 0.75, 0.625, 0.5, 0.625, 0.5, 0.625, 0.75, 0.625, 0.5, 0.625, 0.25, 0.625, 0.25, 0.625, 0.5, 0.625, 0.75, 0.625, 0.5, 0.625, 0.5, 0.625, 0.75, 0.625, 0.5, 0.625, 0.25, 0.625, 0.291, 0.625, 0.459, 0.625, 0.75, 0.625, 0.5, 0.625, 0.541, 0.625, 0.709, 0.625, 0.5, 0.625, 0.5, 0.625, 0.459, 0.625, 0.459, 0.625, 0.5, 0.625, 0.5, 0.625, 0.541, 0.625, 0.541, 0.625, 0.459, 0.625, 0.291, 0.625, 0.3087, 0.625, 0.4413, 0.625, 0.459, 0.625, 0.459, 0.625, 0.4413, 0.625, 0.4413, 0.625, 0.4413, 0.625, 0.3087, 0.625, 0.3087, 0.625, 0.4413, 0.625, 0.291, 0.625, 0.459, 0.625, 0.4413, 0.625, 0.3087, 0.625, 0.291, 0.625, 0.291, 0.625, 0.3087, 0.625, 0.3087, 0.625, 0.25, 0.625, 0.25, 0.625, 0.291, 0.625, 0.291, 0.625, 0.25, 0.625, 0.5, 0.625, 0.459, 0.625, 0.291, 0.625, 0.0, 0.625, 0.25, 0.625, 0.209, 0.625, 0.04095, 0.625, 0.25, 0.625, 0.0, 0.625, 0.0, 0.625, 0.25, 0.625, 0.5, 0.625, 0.25, 0.625, 0.25, 0.625, 0.5, 0.625, 0.25, 0.625, 0.25, 0.625, 0.209, 0.625, 0.209, 0.625, 0.209, 0.625, 0.209, 0.625, 0.1913, 0.625, 0.1913, 0.625, 0.04095, 0.625, 0.209, 0.625, 0.1913, 0.625, 0.05865, 0.625, 0.1913, 0.625, 0.05865, 0.625, 0.05865, 0.625, 0.1913, 0.625, 0.04095, 0.625, 0.04095, 0.625, 0.05865, 0.625, 0.05865, 0.625, 0.209, 0.625, 0.04095, 0.625, 0.05865, 0.625, 0.1913, 0.625, 0.25, 0.625, 0.0, 0.625, 0.04095, 0.625, 0.209, 0.625, 0.0, 0.625, 0.0, 0.625, 0.04095, 0.625, 0.04095, 0.625, 0.25, 0.625, 0.0, 0.625, 0.0, 0.625, 0.25, 0.625, 1.0, 0.625, 0.75, 0.625, 0.791, 0.625, 0.959, 0.625, 1.0, 0.625, 0.75, 0.625, 0.75, 0.625, 1.0, 0.625, 1.0, 0.625, 1.0, 0.625, 0.959, 0.625, 0.959, 0.625, 0.959, 0.625, 0.791, 0.625, 0.8087, 0.625, 0.9413, 0.625, 0.959, 0.625, 0.959, 0.625, 0.9413, 0.625, 0.9413, 0.625, 0.9413, 0.625, 0.8087, 0.625, 0.8087, 0.625, 0.9413, 0.625, 0.791, 0.625, 0.959, 0.625, 0.9413, 0.625, 0.8087, 0.625, 0.791, 0.625, 0.791, 0.625, 0.8087, 0.625, 0.8087, 0.625, 0.75, 0.625, 0.75, 0.625, 0.791, 0.625, 0.791, 0.625, 0.75, 0.625, 1.0, 0.625, 0.959, 0.625, 0.791, 0.625, 0.5, 0.625, 0.75, 0.625, 0.709, 0.625, 0.541, 0.625, 0.75, 0.625, 0.5, 0.625, 0.5, 0.625, 0.75, 0.625, 1.0, 0.625, 0.75, 0.625, 0.75, 0.625, 1.0, 0.625, 0.75, 0.625, 0.75, 0.625, 0.709, 0.625, 0.709, 0.625, 0.709, 0.625, 0.709, 0.625, 0.6913, 0.625, 0.6913, 0.625, 0.541, 0.625, 0.709, 0.625, 0.6913, 0.625, 0.5587, 0.625, 0.6913, 0.625, 0.5587, 0.625, 0.5587, 0.625, 0.6913, 0.625, 0.541, 0.625, 0.541, 0.625, 0.5587, 0.625, 0.5587, 0.625, 0.709, 0.625, 0.541, 0.625, 0.5587, 0.625, 0.6913, 0.625, 0.75, 0.625, 0.5, 0.625, 0.5, 0.625, 0.75, 0.625, 1.0, 0.625, 0.75, 0.625, 0.75, 0.625, 1.0, 0.625, 0.5, 0.875, 0.5, 0.875, 0.75, 0.625, 0.75, 0.625, 0.25, 0.625, 0.0, 0.625, 0.0, 0.625, 0.25, 0.625, 0.5, 0.625, 0.25, 0.625, 0.25, 0.625, 0.5, 0.625, 0.25, 0.625, 0.0, 0.625, 0.0, 0.625, 0.25, 0.625, 1.0, 0.625, 0.75, 0.625, 0.75, 0.625, 1.0])
me_cube_005.materials.append(mat_material_001)
me_cube_005.update()

# ---- objects
ob_cube = bpy.data.objects.new('Cube', me_cube)
ob_cube_001 = bpy.data.objects.new('Cube.001', me_cube_001)
ob_empty = bpy.data.objects.new('Empty', None)
ob_cube_002 = bpy.data.objects.new('Cube.002', me_cube_002)
ob_cube_003 = bpy.data.objects.new('Cube.003', me_cube_003)
ob_cube_004 = bpy.data.objects.new('Cube.004', me_cube_004)
ob_cube_005 = bpy.data.objects.new('Cube.005', me_cube_005)

# ---- transforms, parenting, visibility, modifiers, constraints
ob_cube.location = (0.0, 0.0, 0.415)
ob_cube.lock_rotations_4d = False
ob_cube.empty_display_type = 'ARROWS'
ob_cube.lineart.crease_threshold = 0.0
ob_cube_001.parent = ob_cube
ob_cube_001.matrix_parent_inverse = Matrix(((1.0, -0.0, 0.0, -0.0), (-0.0, 1.0, -0.0, 0.0), (0.0, -0.0, 1.0, -0.415), (-0.0, 0.0, -0.0, 1.0)))
ob_cube_001.location = (-0.54, -0.307, 0.2397)
ob_empty.location = (0.0, 0.0, 0.1461)
ob_empty.empty_display_size = 0.2314
ob_cube_002.parent = ob_cube
ob_cube_002.matrix_parent_inverse = Matrix(((1.0, -0.0, 0.0, -0.0), (-0.0, 1.0, -0.0, 0.0), (0.0, -0.0, 1.0, -0.415), (-0.0, 0.0, -0.0, 1.0)))
ob_cube_002.location = (0.0, 0.0, 0.1506)
ob_cube_002.lock_rotations_4d = False
ob_cube_002.empty_display_type = 'ARROWS'
ob_cube_002.lineart.crease_threshold = 0.0
ob_cube_003.parent = ob_cube
ob_cube_003.matrix_parent_inverse = Matrix(((1.0, -0.0, 0.0, -0.0), (-0.0, 1.0, -0.0, 0.0), (0.0, -0.0, 1.0, -0.415), (-0.0, 0.0, -0.0, 1.0)))
ob_cube_003.location = (0.54, -0.307, 0.2397)
ob_cube_004.parent = ob_cube
ob_cube_004.matrix_parent_inverse = Matrix(((1.0, -0.0, 0.0, -0.0), (-0.0, 1.0, -0.0, 0.0), (0.0, -0.0, 1.0, -0.415), (-0.0, 0.0, -0.0, 1.0)))
ob_cube_004.location = (-0.54, 0.307, 0.2397)
ob_cube_005.parent = ob_cube
ob_cube_005.matrix_parent_inverse = Matrix(((1.0, -0.0, 0.0, -0.0), (-0.0, 1.0, -0.0, 0.0), (0.0, -0.0, 1.0, -0.415), (-0.0, 0.0, -0.0, 1.0)))
ob_cube_005.location = (0.54, 0.307, 0.2397)

# ---- collection membership
col_table.objects.link(ob_cube)
col_table.objects.link(ob_cube_001)
col_table.objects.link(ob_empty)
col_table.objects.link(ob_cube_002)
col_table.objects.link(ob_cube_003)
col_table.objects.link(ob_cube_004)
col_table.objects.link(ob_cube_005)

# ---- scene / render settings (as saved in the file)
scene.frame_start = 1; scene.frame_end = 250; scene.frame_set(1)
scene.render.engine = 'BLENDER_EEVEE_NEXT'
scene.cycles.sampling_pattern = 'TABULATED_SOBOL'
scene.view_settings.view_transform = 'Filmic'
bpy.context.view_layer.update()

# ---- added for rendering (the .blend has no active camera and no usable light): camera, sun
cam_auto = bpy.data.cameras.new('AutoCamera')
cam_auto.lens = 50.0
cam_auto.sensor_width = 36.0
cam_auto.clip_end = 1000.0
ob_auto_camera = bpy.data.objects.new('AutoCamera', cam_auto)
scene.collection.objects.link(ob_auto_camera)
ob_auto_camera.location = (1.42559, -1.71292, 1.35823)
ob_auto_camera.rotation_euler = (1.09748, -7.21219e-08, 0.694738)
scene.camera = ob_auto_camera
light_auto_sun = bpy.data.lights.new('AutoSun', 'SUN')
light_auto_sun.energy = 3.0
light_auto_sun.angle = 0.0523599
ob_auto_sun = bpy.data.objects.new('AutoSun', light_auto_sun)
scene.collection.objects.link(ob_auto_sun)
ob_auto_sun.rotation_euler = (0.872665, 0.174533, 0.523599)
bpy.context.view_layer.update()
